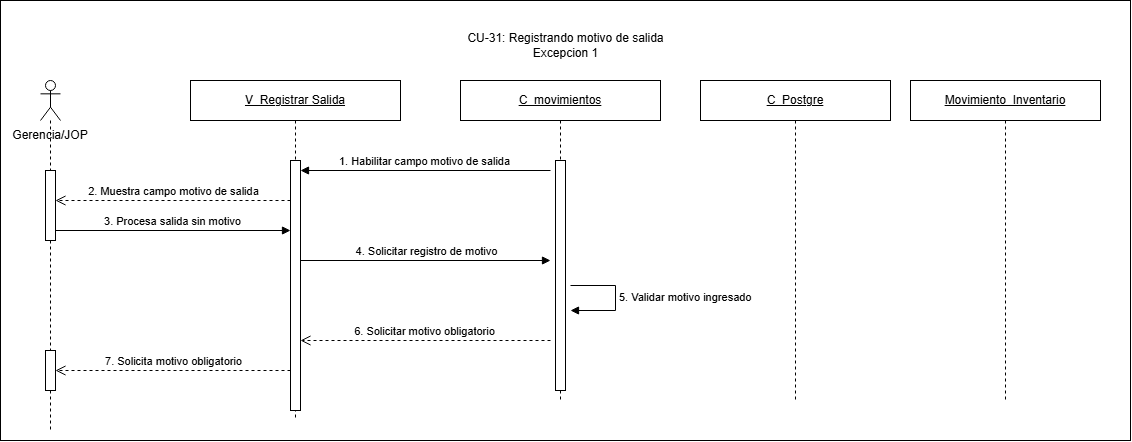

The diagram above was exported from draw.io. Its source (the exported page's mxGraphModel, read from the mxfile embedded in the PNG):
<mxGraphModel dx="1730" dy="797" grid="1" gridSize="10" guides="1" tooltips="1" connect="1" arrows="1" fold="1" page="1" pageScale="1" pageWidth="827" pageHeight="1169" math="0" shadow="0">
  <root>
    <mxCell id="0" />
    <mxCell id="1" parent="0" />
    <mxCell id="_u7Jk5aPf91ixjG0p7n9-1" parent="1" style="rounded=0;whiteSpace=wrap;html=1;" value="" vertex="1">
      <mxGeometry height="440" width="1130" x="270" y="230" as="geometry" />
    </mxCell>
    <mxCell id="xNkLRF9T5UkQhE9MBJt0-1" parent="1" style="text;html=1;whiteSpace=wrap;strokeColor=none;fillColor=none;align=center;verticalAlign=middle;rounded=0;" value="&lt;div&gt;CU-31: Registrando motivo de salida&lt;/div&gt;Excepcion 1" vertex="1">
      <mxGeometry height="30" width="225" x="722.5" y="260" as="geometry" />
    </mxCell>
    <mxCell id="xNkLRF9T5UkQhE9MBJt0-2" parent="1" style="text;html=1;whiteSpace=wrap;strokeColor=none;fillColor=none;align=center;verticalAlign=middle;rounded=0;" value="Gerencia/JOP" vertex="1">
      <mxGeometry height="30" width="80" x="280" y="350" as="geometry" />
    </mxCell>
    <mxCell id="xNkLRF9T5UkQhE9MBJt0-3" parent="1" style="shape=umlLifeline;perimeter=lifelinePerimeter;whiteSpace=wrap;html=1;container=1;dropTarget=0;collapsible=0;recursiveResize=0;outlineConnect=0;portConstraint=eastwest;participant=umlActor;" value="" vertex="1">
      <mxGeometry height="350" width="20" x="310" y="310" as="geometry" />
    </mxCell>
    <mxCell id="xNkLRF9T5UkQhE9MBJt0-4" parent="xNkLRF9T5UkQhE9MBJt0-3" style="html=1;points=[[0,0,0,0,5],[0,1,0,0,-5],[1,0,0,0,5],[1,1,0,0,-5]];perimeter=orthogonalPerimeter;outlineConnect=0;targetShapes=umlLifeline;portConstraint=eastwest;" value="" vertex="1">
      <mxGeometry height="70" width="10" x="5" y="90" as="geometry" />
    </mxCell>
    <mxCell id="1Qur2qWZtkpEf9ePJFZ0-1" parent="xNkLRF9T5UkQhE9MBJt0-3" style="html=1;points=[[0,0,0,0,5],[0,1,0,0,-5],[1,0,0,0,5],[1,1,0,0,-5]];perimeter=orthogonalPerimeter;outlineConnect=0;targetShapes=umlLifeline;portConstraint=eastwest;" value="" vertex="1">
      <mxGeometry height="40" width="10" x="5" y="270" as="geometry" />
    </mxCell>
    <mxCell id="xNkLRF9T5UkQhE9MBJt0-5" parent="1" style="shape=umlLifeline;perimeter=lifelinePerimeter;whiteSpace=wrap;html=1;container=1;dropTarget=0;collapsible=0;recursiveResize=0;outlineConnect=0;portConstraint=eastwest;" value="&lt;u&gt;V_Registrar Salida&lt;/u&gt;" vertex="1">
      <mxGeometry height="340" width="210" x="460" y="310" as="geometry" />
    </mxCell>
    <mxCell id="xNkLRF9T5UkQhE9MBJt0-6" parent="xNkLRF9T5UkQhE9MBJt0-5" style="html=1;points=[[0,0,0,0,5],[0,1,0,0,-5],[1,0,0,0,5],[1,1,0,0,-5]];perimeter=orthogonalPerimeter;outlineConnect=0;targetShapes=umlLifeline;portConstraint=eastwest;" value="" vertex="1">
      <mxGeometry height="250" width="10" x="100" y="80" as="geometry" />
    </mxCell>
    <mxCell id="xNkLRF9T5UkQhE9MBJt0-7" parent="1" style="shape=umlLifeline;perimeter=lifelinePerimeter;whiteSpace=wrap;html=1;container=1;dropTarget=0;collapsible=0;recursiveResize=0;outlineConnect=0;portConstraint=eastwest;" value="&lt;u&gt;C_movimientos&lt;/u&gt;" vertex="1">
      <mxGeometry height="320" width="200" x="730" y="310" as="geometry" />
    </mxCell>
    <mxCell id="xNkLRF9T5UkQhE9MBJt0-8" parent="xNkLRF9T5UkQhE9MBJt0-7" style="html=1;points=[[0,0,0,0,5],[0,1,0,0,-5],[1,0,0,0,5],[1,1,0,0,-5]];perimeter=orthogonalPerimeter;outlineConnect=0;targetShapes=umlLifeline;portConstraint=eastwest;" value="" vertex="1">
      <mxGeometry height="230" width="10" x="95" y="80" as="geometry" />
    </mxCell>
    <mxCell id="xNkLRF9T5UkQhE9MBJt0-9" edge="1" parent="1" style="html=1;verticalAlign=bottom;endArrow=block;curved=0;rounded=0;" value="1. Habilitar campo motivo de salida">
      <mxGeometry relative="1" as="geometry">
        <mxPoint x="820" y="400" as="sourcePoint" />
        <mxPoint x="570" y="400" as="targetPoint" />
      </mxGeometry>
    </mxCell>
    <mxCell id="xNkLRF9T5UkQhE9MBJt0-10" edge="1" parent="1" style="html=1;verticalAlign=bottom;endArrow=open;dashed=1;endSize=8;curved=0;rounded=0;" target="xNkLRF9T5UkQhE9MBJt0-4" value="2. Muestra campo motivo de salida">
      <mxGeometry relative="1" as="geometry">
        <mxPoint x="560" y="430" as="sourcePoint" />
        <mxPoint x="330" y="430" as="targetPoint" />
      </mxGeometry>
    </mxCell>
    <mxCell id="xNkLRF9T5UkQhE9MBJt0-11" edge="1" parent="1" source="xNkLRF9T5UkQhE9MBJt0-4" style="html=1;verticalAlign=bottom;endArrow=block;curved=0;rounded=0;" value="3. Procesa salida sin motivo">
      <mxGeometry relative="1" as="geometry">
        <mxPoint x="330" y="460" as="sourcePoint" />
        <mxPoint x="560" y="460" as="targetPoint" />
      </mxGeometry>
    </mxCell>
    <mxCell id="xNkLRF9T5UkQhE9MBJt0-12" edge="1" parent="1" style="html=1;verticalAlign=bottom;endArrow=block;curved=0;rounded=0;" value="4. Solicitar registro de motivo">
      <mxGeometry relative="1" as="geometry">
        <mxPoint x="570" y="490" as="sourcePoint" />
        <mxPoint x="820" y="490" as="targetPoint" />
      </mxGeometry>
    </mxCell>
    <mxCell id="xNkLRF9T5UkQhE9MBJt0-13" edge="1" parent="1" style="html=1;align=left;spacingLeft=2;endArrow=block;rounded=0;edgeStyle=orthogonalEdgeStyle;curved=0;" value="5. Validar motivo ingresado">
      <mxGeometry relative="1" as="geometry">
        <Array as="points">
          <mxPoint x="885" y="515" />
          <mxPoint x="885" y="540" />
        </Array>
        <mxPoint x="840" y="515" as="sourcePoint" />
        <mxPoint x="840" y="540" as="targetPoint" />
      </mxGeometry>
    </mxCell>
    <mxCell id="xNkLRF9T5UkQhE9MBJt0-14" edge="1" parent="1" style="html=1;verticalAlign=bottom;endArrow=open;dashed=1;endSize=8;curved=0;rounded=0;" value="6. Solicitar motivo obligatorio">
      <mxGeometry relative="1" as="geometry">
        <mxPoint x="820" y="570" as="sourcePoint" />
        <mxPoint x="570" y="570" as="targetPoint" />
      </mxGeometry>
    </mxCell>
    <mxCell id="xNkLRF9T5UkQhE9MBJt0-15" edge="1" parent="1" style="html=1;verticalAlign=bottom;endArrow=open;dashed=1;endSize=8;curved=0;rounded=0;" target="1Qur2qWZtkpEf9ePJFZ0-1" value="7. Solicita motivo obligatorio">
      <mxGeometry relative="1" as="geometry">
        <mxPoint x="560" y="600" as="sourcePoint" />
        <mxPoint x="330" y="600" as="targetPoint" />
      </mxGeometry>
    </mxCell>
    <mxCell id="xNkLRF9T5UkQhE9MBJt0-16" parent="1" style="shape=umlLifeline;perimeter=lifelinePerimeter;whiteSpace=wrap;html=1;container=1;dropTarget=0;collapsible=0;recursiveResize=0;outlineConnect=0;portConstraint=eastwest;" value="&lt;u&gt;C_Postgre&lt;/u&gt;" vertex="1">
      <mxGeometry height="320" width="190" x="970" y="310" as="geometry" />
    </mxCell>
    <mxCell id="xNkLRF9T5UkQhE9MBJt0-17" parent="1" style="shape=umlLifeline;perimeter=lifelinePerimeter;whiteSpace=wrap;html=1;container=1;dropTarget=0;collapsible=0;recursiveResize=0;outlineConnect=0;portConstraint=eastwest;" value="&lt;u&gt;Movimiento_Inventario&lt;/u&gt;" vertex="1">
      <mxGeometry height="320" width="190" x="1180" y="310" as="geometry" />
    </mxCell>
  </root>
</mxGraphModel>